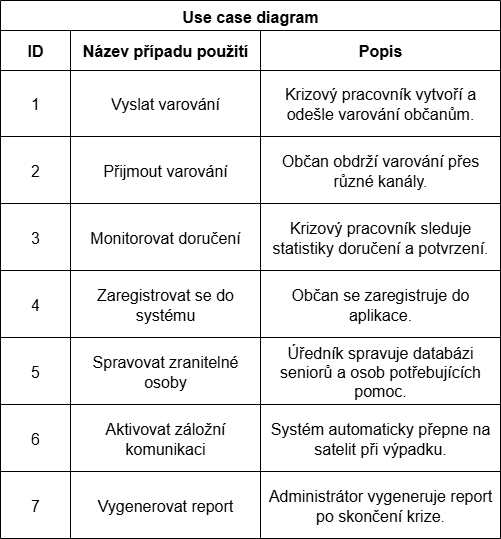

The diagram above was exported from draw.io. Its source (the exported page's mxGraphModel, read from the mxfile embedded in the PNG):
<mxGraphModel dx="531" dy="747" grid="1" gridSize="10" guides="1" tooltips="1" connect="1" arrows="1" fold="1" page="1" pageScale="1" pageWidth="827" pageHeight="1169" math="0" shadow="0">
  <root>
    <mxCell id="0" />
    <mxCell id="1" parent="0" />
    <mxCell id="nVpWCpmK-TO86_6R2JH2-1" value="Use case diagram" style="shape=table;startSize=30;container=1;collapsible=0;childLayout=tableLayout;strokeColor=default;fontSize=16;fontStyle=1" vertex="1" parent="1">
      <mxGeometry x="90" y="230" width="500" height="538" as="geometry" />
    </mxCell>
    <mxCell id="nVpWCpmK-TO86_6R2JH2-2" value="" style="shape=tableRow;horizontal=0;startSize=0;swimlaneHead=0;swimlaneBody=0;strokeColor=inherit;top=0;left=0;bottom=0;right=0;collapsible=0;dropTarget=0;fillColor=none;points=[[0,0.5],[1,0.5]];portConstraint=eastwest;fontSize=16;" vertex="1" parent="nVpWCpmK-TO86_6R2JH2-1">
      <mxGeometry y="30" width="500" height="40" as="geometry" />
    </mxCell>
    <mxCell id="nVpWCpmK-TO86_6R2JH2-3" value="&lt;b&gt;ID&lt;/b&gt;" style="shape=partialRectangle;html=1;whiteSpace=wrap;connectable=0;strokeColor=inherit;overflow=hidden;fillColor=none;top=0;left=0;bottom=0;right=0;pointerEvents=1;fontSize=16;" vertex="1" parent="nVpWCpmK-TO86_6R2JH2-2">
      <mxGeometry width="70" height="40" as="geometry">
        <mxRectangle width="70" height="40" as="alternateBounds" />
      </mxGeometry>
    </mxCell>
    <mxCell id="nVpWCpmK-TO86_6R2JH2-4" value="&lt;b&gt;Název případu použití&lt;/b&gt;" style="shape=partialRectangle;html=1;whiteSpace=wrap;connectable=0;strokeColor=inherit;overflow=hidden;fillColor=none;top=0;left=0;bottom=0;right=0;pointerEvents=1;fontSize=16;" vertex="1" parent="nVpWCpmK-TO86_6R2JH2-2">
      <mxGeometry x="70" width="190" height="40" as="geometry">
        <mxRectangle width="190" height="40" as="alternateBounds" />
      </mxGeometry>
    </mxCell>
    <mxCell id="nVpWCpmK-TO86_6R2JH2-5" value="&lt;b&gt;Popis&lt;/b&gt;" style="shape=partialRectangle;html=1;whiteSpace=wrap;connectable=0;strokeColor=inherit;overflow=hidden;fillColor=none;top=0;left=0;bottom=0;right=0;pointerEvents=1;fontSize=16;" vertex="1" parent="nVpWCpmK-TO86_6R2JH2-2">
      <mxGeometry x="260" width="240" height="40" as="geometry">
        <mxRectangle width="240" height="40" as="alternateBounds" />
      </mxGeometry>
    </mxCell>
    <mxCell id="nVpWCpmK-TO86_6R2JH2-6" value="" style="shape=tableRow;horizontal=0;startSize=0;swimlaneHead=0;swimlaneBody=0;strokeColor=inherit;top=0;left=0;bottom=0;right=0;collapsible=0;dropTarget=0;fillColor=none;points=[[0,0.5],[1,0.5]];portConstraint=eastwest;fontSize=16;" vertex="1" parent="nVpWCpmK-TO86_6R2JH2-1">
      <mxGeometry y="70" width="500" height="66" as="geometry" />
    </mxCell>
    <mxCell id="nVpWCpmK-TO86_6R2JH2-7" value="1" style="shape=partialRectangle;html=1;whiteSpace=wrap;connectable=0;strokeColor=inherit;overflow=hidden;fillColor=none;top=0;left=0;bottom=0;right=0;pointerEvents=1;fontSize=16;" vertex="1" parent="nVpWCpmK-TO86_6R2JH2-6">
      <mxGeometry width="70" height="66" as="geometry">
        <mxRectangle width="70" height="66" as="alternateBounds" />
      </mxGeometry>
    </mxCell>
    <mxCell id="nVpWCpmK-TO86_6R2JH2-8" value="Vyslat varování" style="shape=partialRectangle;html=1;whiteSpace=wrap;connectable=0;strokeColor=inherit;overflow=hidden;fillColor=none;top=0;left=0;bottom=0;right=0;pointerEvents=1;fontSize=16;" vertex="1" parent="nVpWCpmK-TO86_6R2JH2-6">
      <mxGeometry x="70" width="190" height="66" as="geometry">
        <mxRectangle width="190" height="66" as="alternateBounds" />
      </mxGeometry>
    </mxCell>
    <mxCell id="nVpWCpmK-TO86_6R2JH2-9" value="Krizový pracovník vytvoří a odešle varování občanům." style="shape=partialRectangle;html=1;whiteSpace=wrap;connectable=0;strokeColor=inherit;overflow=hidden;fillColor=none;top=0;left=0;bottom=0;right=0;pointerEvents=1;fontSize=16;" vertex="1" parent="nVpWCpmK-TO86_6R2JH2-6">
      <mxGeometry x="260" width="240" height="66" as="geometry">
        <mxRectangle width="240" height="66" as="alternateBounds" />
      </mxGeometry>
    </mxCell>
    <mxCell id="nVpWCpmK-TO86_6R2JH2-14" style="shape=tableRow;horizontal=0;startSize=0;swimlaneHead=0;swimlaneBody=0;strokeColor=inherit;top=0;left=0;bottom=0;right=0;collapsible=0;dropTarget=0;fillColor=none;points=[[0,0.5],[1,0.5]];portConstraint=eastwest;fontSize=16;" vertex="1" parent="nVpWCpmK-TO86_6R2JH2-1">
      <mxGeometry y="136" width="500" height="67" as="geometry" />
    </mxCell>
    <mxCell id="nVpWCpmK-TO86_6R2JH2-15" value="2" style="shape=partialRectangle;html=1;whiteSpace=wrap;connectable=0;strokeColor=inherit;overflow=hidden;fillColor=none;top=0;left=0;bottom=0;right=0;pointerEvents=1;fontSize=16;" vertex="1" parent="nVpWCpmK-TO86_6R2JH2-14">
      <mxGeometry width="70" height="67" as="geometry">
        <mxRectangle width="70" height="67" as="alternateBounds" />
      </mxGeometry>
    </mxCell>
    <mxCell id="nVpWCpmK-TO86_6R2JH2-16" value="Přijmout varování" style="shape=partialRectangle;html=1;whiteSpace=wrap;connectable=0;strokeColor=inherit;overflow=hidden;fillColor=none;top=0;left=0;bottom=0;right=0;pointerEvents=1;fontSize=16;" vertex="1" parent="nVpWCpmK-TO86_6R2JH2-14">
      <mxGeometry x="70" width="190" height="67" as="geometry">
        <mxRectangle width="190" height="67" as="alternateBounds" />
      </mxGeometry>
    </mxCell>
    <mxCell id="nVpWCpmK-TO86_6R2JH2-17" value="Občan obdrží varování přes různé kanály." style="shape=partialRectangle;html=1;whiteSpace=wrap;connectable=0;strokeColor=inherit;overflow=hidden;fillColor=none;top=0;left=0;bottom=0;right=0;pointerEvents=1;fontSize=16;" vertex="1" parent="nVpWCpmK-TO86_6R2JH2-14">
      <mxGeometry x="260" width="240" height="67" as="geometry">
        <mxRectangle width="240" height="67" as="alternateBounds" />
      </mxGeometry>
    </mxCell>
    <mxCell id="nVpWCpmK-TO86_6R2JH2-18" style="shape=tableRow;horizontal=0;startSize=0;swimlaneHead=0;swimlaneBody=0;strokeColor=inherit;top=0;left=0;bottom=0;right=0;collapsible=0;dropTarget=0;fillColor=none;points=[[0,0.5],[1,0.5]];portConstraint=eastwest;fontSize=16;" vertex="1" parent="nVpWCpmK-TO86_6R2JH2-1">
      <mxGeometry y="203" width="500" height="67" as="geometry" />
    </mxCell>
    <mxCell id="nVpWCpmK-TO86_6R2JH2-19" value="3" style="shape=partialRectangle;html=1;whiteSpace=wrap;connectable=0;strokeColor=inherit;overflow=hidden;fillColor=none;top=0;left=0;bottom=0;right=0;pointerEvents=1;fontSize=16;" vertex="1" parent="nVpWCpmK-TO86_6R2JH2-18">
      <mxGeometry width="70" height="67" as="geometry">
        <mxRectangle width="70" height="67" as="alternateBounds" />
      </mxGeometry>
    </mxCell>
    <mxCell id="nVpWCpmK-TO86_6R2JH2-20" value="Monitorovat doručení" style="shape=partialRectangle;html=1;whiteSpace=wrap;connectable=0;strokeColor=inherit;overflow=hidden;fillColor=none;top=0;left=0;bottom=0;right=0;pointerEvents=1;fontSize=16;" vertex="1" parent="nVpWCpmK-TO86_6R2JH2-18">
      <mxGeometry x="70" width="190" height="67" as="geometry">
        <mxRectangle width="190" height="67" as="alternateBounds" />
      </mxGeometry>
    </mxCell>
    <mxCell id="nVpWCpmK-TO86_6R2JH2-21" value="Krizový pracovník sleduje statistiky doručení a potvrzení." style="shape=partialRectangle;html=1;whiteSpace=wrap;connectable=0;strokeColor=inherit;overflow=hidden;fillColor=none;top=0;left=0;bottom=0;right=0;pointerEvents=1;fontSize=16;" vertex="1" parent="nVpWCpmK-TO86_6R2JH2-18">
      <mxGeometry x="260" width="240" height="67" as="geometry">
        <mxRectangle width="240" height="67" as="alternateBounds" />
      </mxGeometry>
    </mxCell>
    <mxCell id="nVpWCpmK-TO86_6R2JH2-22" style="shape=tableRow;horizontal=0;startSize=0;swimlaneHead=0;swimlaneBody=0;strokeColor=inherit;top=0;left=0;bottom=0;right=0;collapsible=0;dropTarget=0;fillColor=none;points=[[0,0.5],[1,0.5]];portConstraint=eastwest;fontSize=16;" vertex="1" parent="nVpWCpmK-TO86_6R2JH2-1">
      <mxGeometry y="270" width="500" height="67" as="geometry" />
    </mxCell>
    <mxCell id="nVpWCpmK-TO86_6R2JH2-23" value="4" style="shape=partialRectangle;html=1;whiteSpace=wrap;connectable=0;strokeColor=inherit;overflow=hidden;fillColor=none;top=0;left=0;bottom=0;right=0;pointerEvents=1;fontSize=16;" vertex="1" parent="nVpWCpmK-TO86_6R2JH2-22">
      <mxGeometry width="70" height="67" as="geometry">
        <mxRectangle width="70" height="67" as="alternateBounds" />
      </mxGeometry>
    </mxCell>
    <mxCell id="nVpWCpmK-TO86_6R2JH2-24" value="Zaregistrovat se do systému" style="shape=partialRectangle;html=1;whiteSpace=wrap;connectable=0;strokeColor=inherit;overflow=hidden;fillColor=none;top=0;left=0;bottom=0;right=0;pointerEvents=1;fontSize=16;" vertex="1" parent="nVpWCpmK-TO86_6R2JH2-22">
      <mxGeometry x="70" width="190" height="67" as="geometry">
        <mxRectangle width="190" height="67" as="alternateBounds" />
      </mxGeometry>
    </mxCell>
    <mxCell id="nVpWCpmK-TO86_6R2JH2-25" value="Občan se zaregistruje do aplikace." style="shape=partialRectangle;html=1;whiteSpace=wrap;connectable=0;strokeColor=inherit;overflow=hidden;fillColor=none;top=0;left=0;bottom=0;right=0;pointerEvents=1;fontSize=16;" vertex="1" parent="nVpWCpmK-TO86_6R2JH2-22">
      <mxGeometry x="260" width="240" height="67" as="geometry">
        <mxRectangle width="240" height="67" as="alternateBounds" />
      </mxGeometry>
    </mxCell>
    <mxCell id="nVpWCpmK-TO86_6R2JH2-26" style="shape=tableRow;horizontal=0;startSize=0;swimlaneHead=0;swimlaneBody=0;strokeColor=inherit;top=0;left=0;bottom=0;right=0;collapsible=0;dropTarget=0;fillColor=none;points=[[0,0.5],[1,0.5]];portConstraint=eastwest;fontSize=16;" vertex="1" parent="nVpWCpmK-TO86_6R2JH2-1">
      <mxGeometry y="337" width="500" height="67" as="geometry" />
    </mxCell>
    <mxCell id="nVpWCpmK-TO86_6R2JH2-27" value="5" style="shape=partialRectangle;html=1;whiteSpace=wrap;connectable=0;strokeColor=inherit;overflow=hidden;fillColor=none;top=0;left=0;bottom=0;right=0;pointerEvents=1;fontSize=16;" vertex="1" parent="nVpWCpmK-TO86_6R2JH2-26">
      <mxGeometry width="70" height="67" as="geometry">
        <mxRectangle width="70" height="67" as="alternateBounds" />
      </mxGeometry>
    </mxCell>
    <mxCell id="nVpWCpmK-TO86_6R2JH2-28" value="Spravovat zranitelné osoby" style="shape=partialRectangle;html=1;whiteSpace=wrap;connectable=0;strokeColor=inherit;overflow=hidden;fillColor=none;top=0;left=0;bottom=0;right=0;pointerEvents=1;fontSize=16;" vertex="1" parent="nVpWCpmK-TO86_6R2JH2-26">
      <mxGeometry x="70" width="190" height="67" as="geometry">
        <mxRectangle width="190" height="67" as="alternateBounds" />
      </mxGeometry>
    </mxCell>
    <mxCell id="nVpWCpmK-TO86_6R2JH2-29" value="Úředník spravuje databázi seniorů a osob potřebujících pomoc." style="shape=partialRectangle;html=1;whiteSpace=wrap;connectable=0;strokeColor=inherit;overflow=hidden;fillColor=none;top=0;left=0;bottom=0;right=0;pointerEvents=1;fontSize=16;" vertex="1" parent="nVpWCpmK-TO86_6R2JH2-26">
      <mxGeometry x="260" width="240" height="67" as="geometry">
        <mxRectangle width="240" height="67" as="alternateBounds" />
      </mxGeometry>
    </mxCell>
    <mxCell id="nVpWCpmK-TO86_6R2JH2-30" style="shape=tableRow;horizontal=0;startSize=0;swimlaneHead=0;swimlaneBody=0;strokeColor=inherit;top=0;left=0;bottom=0;right=0;collapsible=0;dropTarget=0;fillColor=none;points=[[0,0.5],[1,0.5]];portConstraint=eastwest;fontSize=16;" vertex="1" parent="nVpWCpmK-TO86_6R2JH2-1">
      <mxGeometry y="404" width="500" height="67" as="geometry" />
    </mxCell>
    <mxCell id="nVpWCpmK-TO86_6R2JH2-31" value="6" style="shape=partialRectangle;html=1;whiteSpace=wrap;connectable=0;strokeColor=inherit;overflow=hidden;fillColor=none;top=0;left=0;bottom=0;right=0;pointerEvents=1;fontSize=16;" vertex="1" parent="nVpWCpmK-TO86_6R2JH2-30">
      <mxGeometry width="70" height="67" as="geometry">
        <mxRectangle width="70" height="67" as="alternateBounds" />
      </mxGeometry>
    </mxCell>
    <mxCell id="nVpWCpmK-TO86_6R2JH2-32" value="Aktivovat záložní komunikaci" style="shape=partialRectangle;html=1;whiteSpace=wrap;connectable=0;strokeColor=inherit;overflow=hidden;fillColor=none;top=0;left=0;bottom=0;right=0;pointerEvents=1;fontSize=16;" vertex="1" parent="nVpWCpmK-TO86_6R2JH2-30">
      <mxGeometry x="70" width="190" height="67" as="geometry">
        <mxRectangle width="190" height="67" as="alternateBounds" />
      </mxGeometry>
    </mxCell>
    <mxCell id="nVpWCpmK-TO86_6R2JH2-33" value="Systém automaticky přepne na satelit při výpadku." style="shape=partialRectangle;html=1;whiteSpace=wrap;connectable=0;strokeColor=inherit;overflow=hidden;fillColor=none;top=0;left=0;bottom=0;right=0;pointerEvents=1;fontSize=16;" vertex="1" parent="nVpWCpmK-TO86_6R2JH2-30">
      <mxGeometry x="260" width="240" height="67" as="geometry">
        <mxRectangle width="240" height="67" as="alternateBounds" />
      </mxGeometry>
    </mxCell>
    <mxCell id="nVpWCpmK-TO86_6R2JH2-10" value="" style="shape=tableRow;horizontal=0;startSize=0;swimlaneHead=0;swimlaneBody=0;strokeColor=inherit;top=0;left=0;bottom=0;right=0;collapsible=0;dropTarget=0;fillColor=none;points=[[0,0.5],[1,0.5]];portConstraint=eastwest;fontSize=16;" vertex="1" parent="nVpWCpmK-TO86_6R2JH2-1">
      <mxGeometry y="471" width="500" height="67" as="geometry" />
    </mxCell>
    <mxCell id="nVpWCpmK-TO86_6R2JH2-11" value="7" style="shape=partialRectangle;html=1;whiteSpace=wrap;connectable=0;strokeColor=inherit;overflow=hidden;fillColor=none;top=0;left=0;bottom=0;right=0;pointerEvents=1;fontSize=16;" vertex="1" parent="nVpWCpmK-TO86_6R2JH2-10">
      <mxGeometry width="70" height="67" as="geometry">
        <mxRectangle width="70" height="67" as="alternateBounds" />
      </mxGeometry>
    </mxCell>
    <mxCell id="nVpWCpmK-TO86_6R2JH2-12" value="Vygenerovat report" style="shape=partialRectangle;html=1;whiteSpace=wrap;connectable=0;strokeColor=inherit;overflow=hidden;fillColor=none;top=0;left=0;bottom=0;right=0;pointerEvents=1;fontSize=16;" vertex="1" parent="nVpWCpmK-TO86_6R2JH2-10">
      <mxGeometry x="70" width="190" height="67" as="geometry">
        <mxRectangle width="190" height="67" as="alternateBounds" />
      </mxGeometry>
    </mxCell>
    <mxCell id="nVpWCpmK-TO86_6R2JH2-13" value="Administrátor vygeneruje report po skončení krize." style="shape=partialRectangle;html=1;whiteSpace=wrap;connectable=0;strokeColor=inherit;overflow=hidden;fillColor=none;top=0;left=0;bottom=0;right=0;pointerEvents=1;fontSize=16;" vertex="1" parent="nVpWCpmK-TO86_6R2JH2-10">
      <mxGeometry x="260" width="240" height="67" as="geometry">
        <mxRectangle width="240" height="67" as="alternateBounds" />
      </mxGeometry>
    </mxCell>
  </root>
</mxGraphModel>